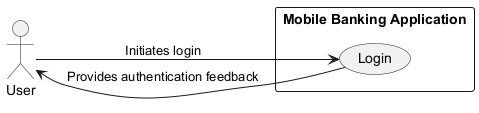

The diagram above was rendered by PlantUML. Its source (embedded in the PNG):
@startuml
left to right direction

actor User
rectangle "Mobile Banking Application" {
    usecase "Login" as UC1
}

User --> UC1 : Initiates login
UC1 --> User : Provides authentication feedback

@enduml